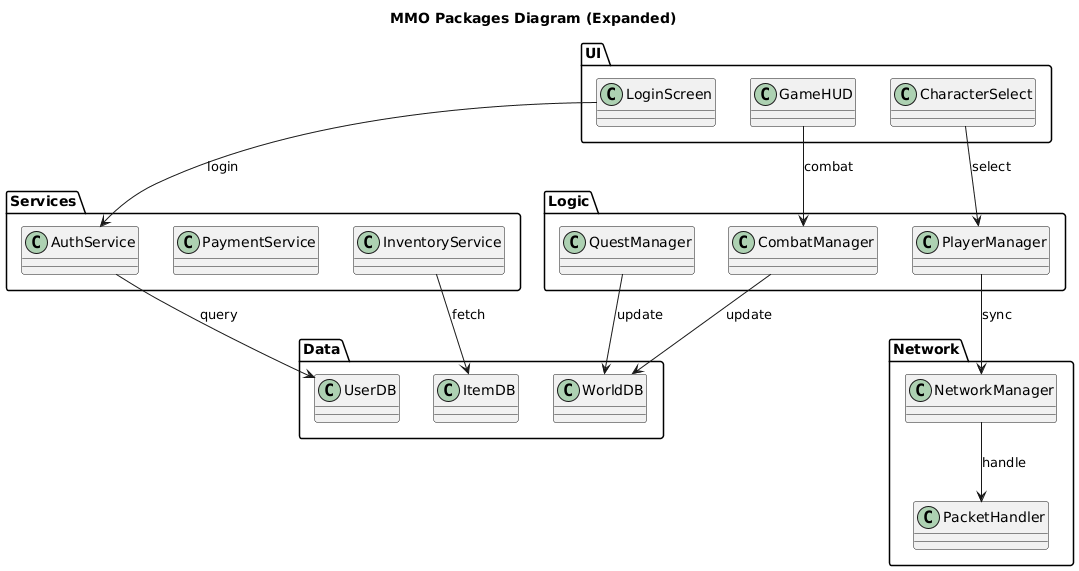

The diagram above was rendered by PlantUML. Its source (embedded in the PNG):
@startuml
title MMO Packages Diagram (Expanded)

package "UI" {
  class LoginScreen
  class CharacterSelect
  class GameHUD
}

package "Logic" {
  class PlayerManager
  class CombatManager
  class QuestManager
}

package "Network" {
  class NetworkManager
  class PacketHandler
}

package "Data" {
  class UserDB
  class WorldDB
  class ItemDB
}

package "Services" {
  class AuthService
  class PaymentService
  class InventoryService
}

LoginScreen --> AuthService : login
CharacterSelect --> PlayerManager : select
GameHUD --> CombatManager : combat
PlayerManager --> NetworkManager : sync
NetworkManager --> PacketHandler : handle
AuthService --> UserDB : query
InventoryService --> ItemDB : fetch
CombatManager --> WorldDB : update
QuestManager --> WorldDB : update
@enduml